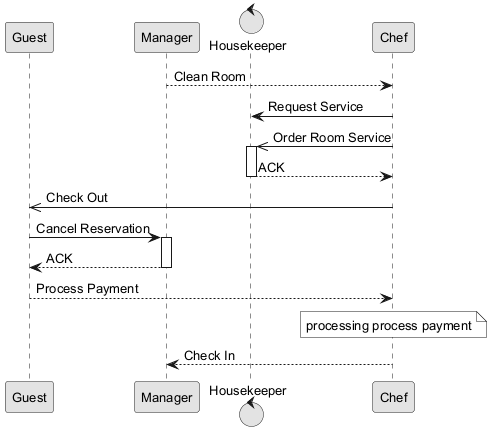

The diagram above was rendered by PlantUML. Its source (embedded in the PNG):
@startuml
skinparam monochrome true
skinparam defaultFontSize 13
participant "Guest" as G
participant "Manager" as M
control "Housekeeper" as H
participant "Chef" as C
M --> C : Clean Room
C -> H : Request Service
C ->> H : Order Room Service
activate H
H --> C : ACK
deactivate H
C ->> G : Check Out
G -> M : Cancel Reservation
activate M
M --> G : ACK
deactivate M
G --> C : Process Payment
note over C : processing process payment
C --> M : Check In
@enduml